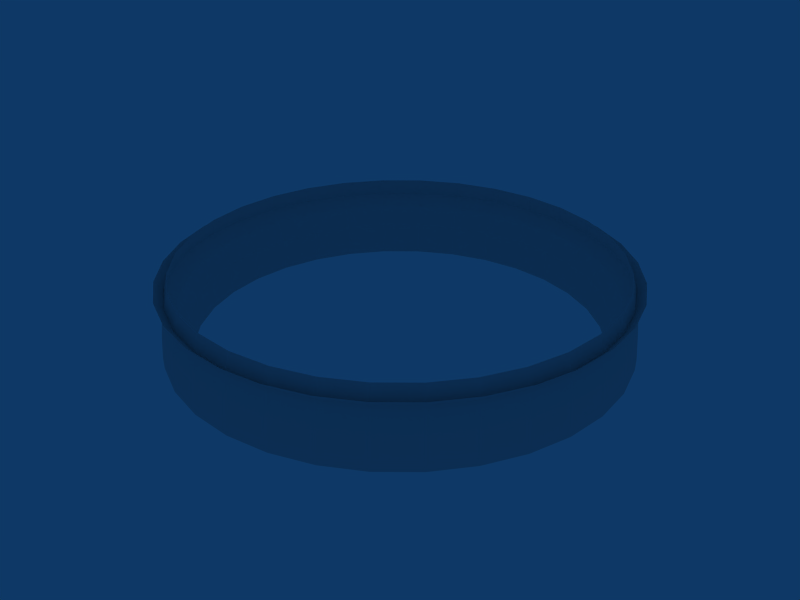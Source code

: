 # Source: castle_hall.blend  (saved by Blender 2.41.0; exported with 4.5.12 LTS)
import bpy
from mathutils import Matrix  # noqa: F401  (used for matrix-valued properties, if any)

bpy.ops.wm.read_factory_settings(use_empty=True)
scene = bpy.context.scene
scene.name = 'Scene'

# ---- collections
col_collection_2 = bpy.data.collections.new('Collection 2'); scene.collection.children.link(col_collection_2)

# ---- world
world_world = bpy.data.worlds.new('World'); scene.world = world_world
world_world.color = (0.05656, 0.2208, 0.4)
world_world.use_sun_shadow = False
world_world.sun_shadow_jitter_overblur = 0.0
world_world.cycles.sampling_method = 'MANUAL'
world_world.cycles.sample_map_resolution = 256

# ---- meshes
me_sphere_002 = bpy.data.meshes.new('Sphere.002')
me_sphere_002.from_pydata([(7.074, 1.407, -1.216e-06), (7.04, 1.4, 0.7069), (6.938, 1.38, 1.407), (6.769, 1.346, 2.094), (6.377, 2.641, 2.094), (6.535, 2.707, 1.407), (6.631, 2.747, 0.7069), (6.663, 2.76, -1.216e-06), (5.997, 4.007, -1.216e-06), (5.968, 3.988, 0.7069), (5.882, 3.93, 1.407), (5.739, 3.835, 2.094), (4.88, 4.88, 2.094), (5.002, 5.002, 1.407), (5.075, 5.075, 0.7069), (5.1, 5.1, -1.216e-06), (4.007, 5.997, -1.216e-06), (3.988, 5.968, 0.7069), (3.93, 5.882, 1.407), (3.835, 5.739, 2.094), (2.641, 6.377, 2.094), (2.707, 6.535, 1.407), (2.747, 6.631, 0.7069), (2.76, 6.663, -1.216e-06), (1.407, 7.074, -1.216e-06), (1.4, 7.04, 0.7069), (1.38, 6.938, 1.407), (1.346, 6.769, 2.094), (6.615e-07, 6.902, 2.094), (3.67e-07, 7.074, 1.407), (8.577e-07, 7.178, 0.7069), (6.421e-07, 7.212, -1.216e-06), (-1.407, 7.074, -1.216e-06), (-1.4, 7.04, 0.7069), (-1.38, 6.938, 1.407), (-1.346, 6.769, 2.094), (-2.641, 6.377, 2.094), (-2.707, 6.535, 1.407), (-2.747, 6.631, 0.7069), (-2.76, 6.663, -1.216e-06), (-4.007, 5.997, -1.216e-06), (-3.988, 5.968, 0.7069), (-3.93, 5.882, 1.407), (-3.835, 5.739, 2.094), (-4.88, 4.88, 2.094), (-5.002, 5.002, 1.407), (-5.075, 5.075, 0.7069), (-5.1, 5.1, -1.216e-06), (-5.997, 4.007, -1.216e-06), (-5.968, 3.988, 0.7069), (-5.882, 3.93, 1.407), (-5.739, 3.834, 2.094), (-6.377, 2.641, 2.094), (-6.535, 2.707, 1.407), (-6.631, 2.747, 0.7069), (-6.663, 2.76, -1.216e-06), (-7.074, 1.407, -1.216e-06), (-7.04, 1.4, 0.7069), (-6.938, 1.38, 1.407), (-6.769, 1.346, 2.094), (-6.902, -2.416e-06, 2.094), (-7.074, -2.86e-06, 1.407), (-7.178, -2.19e-06, 0.7069), (-7.212, -1.988e-06, -1.216e-06), (-7.074, -1.407, -1.216e-06), (-7.04, -1.4, 0.7069), (-6.938, -1.38, 1.407), (-6.769, -1.346, 2.094), (-6.377, -2.641, 2.094), (-6.535, -2.707, 1.407), (-6.631, -2.747, 0.7069), (-6.663, -2.76, -1.216e-06), (-5.997, -4.007, -1.216e-06), (-5.968, -3.988, 0.7069), (-5.882, -3.93, 1.407), (-5.739, -3.835, 2.094), (-4.88, -4.88, 2.094), (-5.002, -5.002, 1.407), (-5.075, -5.075, 0.7069), (-5.1, -5.1, -1.216e-06), (-4.007, -5.997, -1.216e-06), (-3.988, -5.968, 0.7069), (-3.93, -5.882, 1.407), (-3.834, -5.739, 2.094), (-2.641, -6.377, 2.094), (-2.707, -6.535, 1.407), (-2.747, -6.631, 0.7069), (-2.76, -6.663, -1.216e-06), (-1.407, -7.074, -1.216e-06), (-1.4, -7.04, 0.7069), (-1.38, -6.938, 1.407), (-1.346, -6.769, 2.094), (2.71e-06, -6.902, 2.094), (3.124e-06, -7.074, 1.407), (2.663e-06, -7.178, 0.7069), (1.984e-06, -7.212, -1.216e-06), (1.407, -7.074, -1.216e-06), (1.4, -7.04, 0.7069), (1.38, -6.938, 1.407), (1.346, -6.769, 2.094), (2.641, -6.377, 2.094), (2.707, -6.535, 1.407), (2.747, -6.631, 0.7069), (2.76, -6.663, -1.216e-06), (4.007, -5.997, -1.216e-06), (3.988, -5.968, 0.7069), (3.93, -5.882, 1.407), (3.835, -5.739, 2.094), (4.88, -4.88, 2.094), (5.002, -5.002, 1.407), (5.075, -5.075, 0.7069), (5.1, -5.1, -1.216e-06), (5.997, -4.007, -1.216e-06), (5.968, -3.988, 0.7069), (5.882, -3.93, 1.407), (5.739, -3.834, 2.094), (6.377, -2.641, 2.094), (6.535, -2.707, 1.407), (6.631, -2.747, 0.7069), (6.663, -2.76, -1.216e-06), (7.074, -1.407, -1.216e-06), (7.04, -1.4, 0.7069), (6.938, -1.38, 1.407), (6.769, -1.346, 2.094), (6.902, 2.627e-07, 2.094), (7.074, 7.639e-07, 1.407), (7.178, 6.628e-07, 0.7069), (7.212, -3.447e-07, -1.216e-06), (7.195, 1.742e-07, -0.3641), (7.056, -1.404, -0.3641), (6.647, -2.753, -0.3641), (5.982, -3.997, -0.3641), (5.087, -5.087, -0.3641), (3.997, -5.982, -0.3641), (2.753, -6.647, -0.3641), (1.404, -7.056, -0.3641), (2.334e-06, -7.195, -0.3641), (-1.404, -7.056, -0.3641), (-2.753, -6.647, -0.3641), (-3.997, -5.982, -0.3641), (-5.087, -5.087, -0.3641), (-5.982, -3.997, -0.3641), (-6.647, -2.753, -0.3641), (-7.056, -1.404, -0.3641), (-7.195, -2.092e-06, -0.3641), (-7.056, 1.404, -0.3641), (-6.647, 2.753, -0.3641), (-5.982, 3.997, -0.3641), (-5.087, 5.087, -0.3641), (-3.997, 5.982, -0.3641), (-2.753, 6.647, -0.3641), (-1.404, 7.056, -0.3641), (7.531e-07, 7.195, -0.3641), (1.404, 7.056, -0.3641), (2.753, 6.647, -0.3641), (3.997, 5.982, -0.3641), (5.087, 5.087, -0.3641), (5.982, 3.997, -0.3641), (6.647, 2.753, -0.3641), (7.056, 1.404, -0.3641)], [], [(127, 0, 1, 126), (126, 1, 2, 125), (125, 2, 3, 124), (2, 5, 4, 3), (1, 6, 5, 2), (0, 7, 6, 1), (7, 8, 9, 6), (6, 9, 10, 5), (5, 10, 11, 4), (10, 13, 12, 11), (9, 14, 13, 10), (8, 15, 14, 9), (15, 16, 17, 14), (14, 17, 18, 13), (13, 18, 19, 12), (18, 21, 20, 19), (17, 22, 21, 18), (16, 23, 22, 17), (23, 24, 25, 22), (22, 25, 26, 21), (21, 26, 27, 20), (26, 29, 28, 27), (25, 30, 29, 26), (24, 31, 30, 25), (31, 32, 33, 30), (30, 33, 34, 29), (29, 34, 35, 28), (34, 37, 36, 35), (33, 38, 37, 34), (32, 39, 38, 33), (39, 40, 41, 38), (38, 41, 42, 37), (37, 42, 43, 36), (42, 45, 44, 43), (41, 46, 45, 42), (40, 47, 46, 41), (47, 48, 49, 46), (46, 49, 50, 45), (45, 50, 51, 44), (50, 53, 52, 51), (49, 54, 53, 50), (48, 55, 54, 49), (55, 56, 57, 54), (54, 57, 58, 53), (53, 58, 59, 52), (58, 61, 60, 59), (57, 62, 61, 58), (56, 63, 62, 57), (63, 64, 65, 62), (62, 65, 66, 61), (61, 66, 67, 60), (66, 69, 68, 67), (65, 70, 69, 66), (64, 71, 70, 65), (71, 72, 73, 70), (70, 73, 74, 69), (69, 74, 75, 68), (74, 77, 76, 75), (73, 78, 77, 74), (72, 79, 78, 73), (79, 80, 81, 78), (78, 81, 82, 77), (77, 82, 83, 76), (82, 85, 84, 83), (81, 86, 85, 82), (80, 87, 86, 81), (87, 88, 89, 86), (86, 89, 90, 85), (85, 90, 91, 84), (90, 93, 92, 91), (89, 94, 93, 90), (88, 95, 94, 89), (95, 96, 97, 94), (94, 97, 98, 93), (93, 98, 99, 92), (98, 101, 100, 99), (97, 102, 101, 98), (96, 103, 102, 97), (103, 104, 105, 102), (102, 105, 106, 101), (101, 106, 107, 100), (106, 109, 108, 107), (105, 110, 109, 106), (104, 111, 110, 105), (111, 112, 113, 110), (110, 113, 114, 109), (109, 114, 115, 108), (114, 117, 116, 115), (113, 118, 117, 114), (112, 119, 118, 113), (119, 120, 121, 118), (118, 121, 122, 117), (117, 122, 123, 116), (122, 125, 124, 123), (121, 126, 125, 122), (120, 127, 126, 121), (159, 0, 127, 128), (0, 159, 158, 7), (157, 8, 7, 158), (156, 15, 8, 157), (155, 16, 15, 156), (154, 23, 16, 155), (153, 24, 23, 154), (152, 31, 24, 153), (151, 32, 31, 152), (150, 39, 32, 151), (149, 40, 39, 150), (148, 47, 40, 149), (147, 48, 47, 148), (146, 55, 48, 147), (145, 56, 55, 146), (144, 63, 56, 145), (143, 64, 63, 144), (142, 71, 64, 143), (141, 72, 71, 142), (140, 79, 72, 141), (139, 80, 79, 140), (138, 87, 80, 139), (137, 88, 87, 138), (136, 95, 88, 137), (135, 96, 95, 136), (134, 103, 96, 135), (133, 104, 103, 134), (132, 111, 104, 133), (131, 112, 111, 132), (130, 119, 112, 131), (129, 120, 119, 130), (128, 127, 120, 129)])
me_sphere_002.use_remesh_preserve_volume = False
me_sphere_002.use_remesh_preserve_attributes = False
me_sphere_002.use_mirror_vertex_groups = False
me_sphere_002.update()
me_sphere_001 = bpy.data.meshes.new('Sphere.001')
me_sphere_001.from_pydata([(-7.18, -1.428, 1.794), (-6.523, -1.297, 1.189), (-6.23, -1.239, 0.6121), (-6.214, -1.236, 1.068e-06), (-5.853, -2.425, 1.068e-06), (-5.868, -2.431, 0.6121), (-6.144, -2.545, 1.189), (-6.763, -2.802, 1.794), (-6.087, -4.067, 1.794), (-5.53, -3.695, 1.189), (-5.281, -3.529, 0.6121), (-5.268, -3.52, 1.068e-06), (-4.48, -4.48, 1.068e-06), (-4.491, -4.491, 0.6121), (-4.703, -4.703, 1.189), (-5.177, -5.177, 1.794), (-4.067, -6.087, 1.794), (-3.695, -5.53, 1.189), (-3.529, -5.281, 0.6121), (-3.52, -5.268, 1.068e-06), (-2.425, -5.853, 1.068e-06), (-2.431, -5.868, 0.6121), (-2.545, -6.144, 1.189), (-2.802, -6.763, 1.794), (-1.428, -7.18, 1.794), (-1.297, -6.523, 1.189), (-1.239, -6.23, 0.6121), (-1.236, -6.214, 1.068e-06), (-1.124e-06, -6.336, 1.068e-06), (-1.319e-06, -6.352, 0.6121), (-1.191e-06, -6.65, 1.189), (-1.246e-06, -7.321, 1.794), (1.428, -7.18, 1.794), (1.297, -6.523, 1.189), (1.239, -6.23, 0.6121), (1.236, -6.214, 1.068e-06), (2.425, -5.853, 1.068e-06), (2.431, -5.868, 0.6121), (2.545, -6.144, 1.189), (2.802, -6.763, 1.794), (4.067, -6.087, 1.794), (3.695, -5.53, 1.189), (3.529, -5.281, 0.6121), (3.52, -5.268, 1.068e-06), (4.48, -4.48, 1.068e-06), (4.491, -4.491, 0.6121), (4.703, -4.703, 1.189), (5.177, -5.177, 1.794), (6.087, -4.067, 1.794), (5.53, -3.695, 1.189), (5.281, -3.529, 0.6121), (5.268, -3.52, 1.068e-06), (5.853, -2.425, 1.068e-06), (5.868, -2.431, 0.6121), (6.144, -2.545, 1.189), (6.763, -2.802, 1.794), (7.18, -1.428, 1.794), (6.523, -1.297, 1.189), (6.23, -1.239, 0.6121), (6.214, -1.236, 1.068e-06), (6.336, 2.418e-06, 1.068e-06), (6.352, 2.609e-06, 0.6121), (6.65, 3.362e-06, 1.189), (7.321, 2.344e-06, 1.794), (7.18, 1.428, 1.794), (6.523, 1.297, 1.189), (6.23, 1.239, 0.6121), (6.214, 1.236, 1.068e-06), (5.853, 2.425, 1.068e-06), (5.868, 2.431, 0.6121), (6.144, 2.545, 1.189), (6.763, 2.802, 1.794), (6.087, 4.067, 1.794), (5.53, 3.695, 1.189), (5.281, 3.529, 0.6121), (5.268, 3.52, 1.068e-06), (4.48, 4.48, 1.068e-06), (4.491, 4.491, 0.6121), (4.703, 4.703, 1.189), (5.177, 5.177, 1.794), (4.067, 6.087, 1.794), (3.695, 5.53, 1.189), (3.529, 5.281, 0.6121), (3.52, 5.268, 1.068e-06), (2.425, 5.853, 1.068e-06), (2.431, 5.868, 0.6121), (2.545, 6.144, 1.189), (2.802, 6.763, 1.794), (1.428, 7.18, 1.794), (1.297, 6.523, 1.189), (1.239, 6.23, 0.6121), (1.236, 6.214, 1.068e-06), (-2.303e-06, 6.336, 1.068e-06), (-2.917e-06, 6.352, 0.6121), (-3.502e-06, 6.65, 1.189), (-2.503e-06, 7.321, 1.794), (-1.428, 7.18, 1.794), (-1.297, 6.523, 1.189), (-1.239, 6.23, 0.6121), (-1.236, 6.214, 1.068e-06), (-2.425, 5.853, 1.068e-06), (-2.431, 5.868, 0.6121), (-2.545, 6.144, 1.189), (-2.802, 6.763, 1.794), (-4.067, 6.087, 1.794), (-3.695, 5.53, 1.189), (-3.529, 5.281, 0.6121), (-3.52, 5.268, 1.068e-06), (-4.48, 4.48, 1.068e-06), (-4.491, 4.491, 0.6121), (-4.703, 4.703, 1.189), (-5.177, 5.177, 1.794), (-6.087, 4.067, 1.794), (-5.53, 3.695, 1.189), (-5.281, 3.529, 0.6121), (-5.268, 3.52, 1.068e-06), (-5.853, 2.425, 1.068e-06), (-5.868, 2.431, 0.6121), (-6.144, 2.545, 1.189), (-6.763, 2.802, 1.794), (-7.18, 1.428, 1.794), (-6.523, 1.297, 1.189), (-6.23, 1.239, 0.6121), (-6.214, 1.236, 1.068e-06), (-6.336, 9.746e-07, 1.068e-06), (-6.352, 8.492e-08, 0.6121), (-6.65, -4.525e-08, 1.189), (-7.321, 9.262e-07, 1.794), (-6.195, -1.232, -0.4005), (-5.835, -2.417, -0.4005), (-5.252, -3.509, -0.4005), (-4.466, -4.466, -0.4005), (-3.509, -5.252, -0.4005), (-2.417, -5.835, -0.4005), (-1.232, -6.195, -0.4005), (-1.246e-06, -6.316, -0.4005), (1.232, -6.195, -0.4005), (2.417, -5.835, -0.4005), (3.509, -5.252, -0.4005), (4.466, -4.466, -0.4005), (5.252, -3.509, -0.4005), (5.835, -2.417, -0.4005), (6.195, -1.232, -0.4005), (6.316, 2.532e-06, -0.4005), (6.195, 1.232, -0.4005), (5.835, 2.417, -0.4005), (5.252, 3.509, -0.4005), (4.466, 4.466, -0.4005), (3.509, 5.252, -0.4005), (2.417, 5.835, -0.4005), (1.232, 6.195, -0.4005), (-2.688e-06, 6.316, -0.4005), (-1.232, 6.195, -0.4005), (-2.417, 5.835, -0.4005), (-3.509, 5.252, -0.4005), (-4.466, 4.466, -0.4005), (-5.252, 3.509, -0.4005), (-5.835, 2.417, -0.4005), (-6.195, 1.232, -0.4005), (-6.316, 4.037e-07, -0.4005)], [], [(127, 0, 1, 126), (126, 1, 2, 125), (125, 2, 3, 124), (2, 5, 4, 3), (1, 6, 5, 2), (0, 7, 6, 1), (7, 8, 9, 6), (6, 9, 10, 5), (5, 10, 11, 4), (10, 13, 12, 11), (9, 14, 13, 10), (8, 15, 14, 9), (15, 16, 17, 14), (14, 17, 18, 13), (13, 18, 19, 12), (18, 21, 20, 19), (17, 22, 21, 18), (16, 23, 22, 17), (23, 24, 25, 22), (22, 25, 26, 21), (21, 26, 27, 20), (26, 29, 28, 27), (25, 30, 29, 26), (24, 31, 30, 25), (31, 32, 33, 30), (30, 33, 34, 29), (29, 34, 35, 28), (34, 37, 36, 35), (33, 38, 37, 34), (32, 39, 38, 33), (39, 40, 41, 38), (38, 41, 42, 37), (37, 42, 43, 36), (42, 45, 44, 43), (41, 46, 45, 42), (40, 47, 46, 41), (47, 48, 49, 46), (46, 49, 50, 45), (45, 50, 51, 44), (50, 53, 52, 51), (49, 54, 53, 50), (48, 55, 54, 49), (55, 56, 57, 54), (54, 57, 58, 53), (53, 58, 59, 52), (58, 61, 60, 59), (57, 62, 61, 58), (56, 63, 62, 57), (63, 64, 65, 62), (62, 65, 66, 61), (61, 66, 67, 60), (66, 69, 68, 67), (65, 70, 69, 66), (64, 71, 70, 65), (71, 72, 73, 70), (70, 73, 74, 69), (69, 74, 75, 68), (74, 77, 76, 75), (73, 78, 77, 74), (72, 79, 78, 73), (79, 80, 81, 78), (78, 81, 82, 77), (77, 82, 83, 76), (82, 85, 84, 83), (81, 86, 85, 82), (80, 87, 86, 81), (87, 88, 89, 86), (86, 89, 90, 85), (85, 90, 91, 84), (90, 93, 92, 91), (89, 94, 93, 90), (88, 95, 94, 89), (95, 96, 97, 94), (94, 97, 98, 93), (93, 98, 99, 92), (98, 101, 100, 99), (97, 102, 101, 98), (96, 103, 102, 97), (103, 104, 105, 102), (102, 105, 106, 101), (101, 106, 107, 100), (106, 109, 108, 107), (105, 110, 109, 106), (104, 111, 110, 105), (111, 112, 113, 110), (110, 113, 114, 109), (109, 114, 115, 108), (114, 117, 116, 115), (113, 118, 117, 114), (112, 119, 118, 113), (119, 120, 121, 118), (118, 121, 122, 117), (117, 122, 123, 116), (122, 125, 124, 123), (121, 126, 125, 122), (120, 127, 126, 121), (3, 128, 159, 124), (4, 129, 128, 3), (11, 130, 129, 4), (12, 131, 130, 11), (19, 132, 131, 12), (20, 133, 132, 19), (27, 134, 133, 20), (28, 135, 134, 27), (35, 136, 135, 28), (36, 137, 136, 35), (43, 138, 137, 36), (44, 139, 138, 43), (51, 140, 139, 44), (52, 141, 140, 51), (59, 142, 141, 52), (60, 143, 142, 59), (67, 144, 143, 60), (68, 145, 144, 67), (75, 146, 145, 68), (76, 147, 146, 75), (83, 148, 147, 76), (84, 149, 148, 83), (91, 150, 149, 84), (92, 151, 150, 91), (99, 152, 151, 92), (100, 153, 152, 99), (107, 154, 153, 100), (108, 155, 154, 107), (115, 156, 155, 108), (116, 157, 156, 115), (123, 158, 157, 116), (124, 159, 158, 123)])
me_sphere_001.use_remesh_preserve_volume = False
me_sphere_001.use_remesh_preserve_attributes = False
me_sphere_001.use_mirror_vertex_groups = False
me_sphere_001.update()

# ---- objects
ob_sphere = bpy.data.objects.new('Sphere', me_sphere_002)
ob_sphere_001 = bpy.data.objects.new('Sphere.001', me_sphere_001)

# ---- transforms, parenting, visibility, modifiers, constraints
ob_sphere.location = (0.0, 0.0, 0.0)
ob_sphere.lock_rotations_4d = False
ob_sphere.empty_display_type = 'ARROWS'
ob_sphere.color = (0.0, 0.0, 0.0, 1.0)
ob_sphere.lineart.crease_threshold = 0.0
ob_sphere_001.location = (0.0, 0.0, 0.0)
ob_sphere_001.lock_rotations_4d = False
ob_sphere_001.empty_display_type = 'ARROWS'
ob_sphere_001.color = (0.0, 0.0, 0.0, 1.0)
ob_sphere_001.lineart.crease_threshold = 0.0

# ---- collection membership
col_collection_2.objects.link(ob_sphere)
col_collection_2.objects.link(ob_sphere_001)

# ---- scene / render settings (as saved in the file)
scene.frame_start = 1; scene.frame_end = 250; scene.frame_set(1)
scene.render.engine = 'BLENDER_EEVEE_NEXT'
scene.render.image_settings.file_format = 'JPEG'
scene.render.image_settings.color_mode = 'RGB'
scene.render.image_settings.compression = 90
scene.render.resolution_x = 800
scene.render.resolution_y = 600
scene.render.resolution_percentage = 25
scene.render.pixel_aspect_x = 100.0
scene.render.pixel_aspect_y = 100.0
scene.render.fps = 25
scene.render.dither_intensity = 0.0
scene.render.use_compositing = False
scene.render.use_sequencer = False
scene.render.bake_bias = 0.0
scene.render.use_stamp_time = False
scene.render.use_stamp_date = False
scene.render.use_stamp_frame = False
scene.render.use_stamp_camera = False
scene.render.use_stamp_scene = False
scene.render.use_stamp_filename = False
scene.render.use_stamp_render_time = False
scene.render.stamp_font_size = 0
scene.cycles.use_denoising = False
scene.cycles.samples = 10
scene.cycles.sampling_pattern = 'TABULATED_SOBOL'
scene.cycles.light_sampling_threshold = 0.0
scene.cycles.use_adaptive_sampling = False
scene.cycles.use_light_tree = False
scene.cycles.blur_glossy = 0.0
scene.cycles.volume_bounces = 1
scene.cycles.pixel_filter_type = 'GAUSSIAN'
scene.cycles.sample_clamp_indirect = 0.0
scene.view_settings.view_transform = 'Raw'
bpy.context.view_layer.update()

# ---- added for rendering (the .blend has no active camera): camera
cam_auto = bpy.data.cameras.new('AutoCamera')
cam_auto.lens = 50.0
cam_auto.sensor_width = 36.0
cam_auto.clip_end = 1000.0
ob_auto_camera = bpy.data.objects.new('AutoCamera', cam_auto)
scene.collection.objects.link(ob_auto_camera)
ob_auto_camera.location = (19.2963, -23.1556, 16.2836)
ob_auto_camera.rotation_euler = (1.09748, -7.21219e-08, 0.694738)
scene.camera = ob_auto_camera
bpy.context.view_layer.update()
